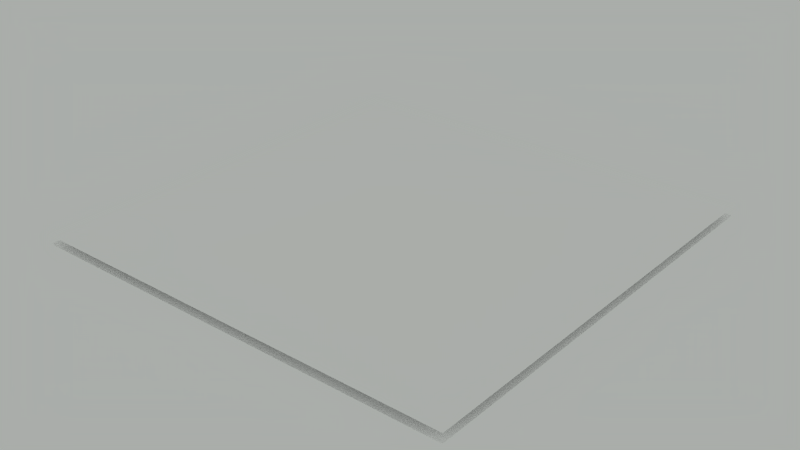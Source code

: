 # Source: c_trees0.blend  (saved by Blender 2.73.0; exported with 4.5.12 LTS)
import bpy
from mathutils import Matrix  # noqa: F401  (used for matrix-valued properties, if any)

bpy.ops.wm.read_factory_settings(use_empty=True)
scene = bpy.context.scene
scene.name = 'c_trees0'

# ---- collections
col_collection_1 = bpy.data.collections.new('Collection 1'); scene.collection.children.link(col_collection_1)

# ---- materials (node trees are filled in below, after node groups)
mat_material = bpy.data.materials.new('Material')
mat_material.alpha_threshold = 0.0
mat_material.use_transparent_shadow = False
mat_material.diffuse_color = (1.0, 1.0, 1.0, 1.0)
mat_material.roughness = 0.5
mat_material.line_color = (0.0, 0.0, 0.0, 1.0)

# ---- material node trees

# ---- world
world_world = bpy.data.worlds.new('World'); scene.world = world_world
world_world.color = (0.4, 0.42, 0.4)
world_world.use_sun_shadow = False
world_world.sun_shadow_jitter_overblur = 0.0
world_world.cycles.sampling_method = 'MANUAL'
world_world.cycles.sample_map_resolution = 256

# ---- meshes
me_c_trees0_water = bpy.data.meshes.new('c_trees0.water')
me_c_trees0_water.from_pydata([(50.0, 50.0, 0.0), (50.0, -50.0, 0.0), (-50.0, -50.0, 0.0), (-50.0, 50.0, 0.0)], [], [(0, 3, 2, 1)])
_uv = me_c_trees0_water.uv_layers.new(name='UVMap')
_uv.uv.foreach_set('vector', [-6.106, -6.106, 7.106, -6.106, 7.106, 7.106, -6.106, 7.106])
me_c_trees0_water.materials.append(mat_material)
me_c_trees0_water.use_remesh_preserve_volume = False
me_c_trees0_water.use_remesh_preserve_attributes = False
me_c_trees0_water.use_mirror_vertex_groups = False
me_c_trees0_water.update()
me_tree = bpy.data.meshes.new('tree')
me_tree.from_pydata([], [], [])
me_tree.update()
me_c_trees0_ground = bpy.data.meshes.new('c_trees0.ground')
me_c_trees0_ground.from_pydata([(50.0, 50.0, 0.0), (50.0, -50.0, 0.0), (-50.0, -50.0, 0.0), (-50.0, 50.0, 0.0)], [], [(0, 3, 2, 1)])
_uv = me_c_trees0_ground.uv_layers.new(name='UVMap')
_uv.uv.foreach_set('vector', [-6.106, -6.106, 7.106, -6.106, 7.106, 7.106, -6.106, 7.106])
me_c_trees0_ground.materials.append(mat_material)
me_c_trees0_ground.use_remesh_preserve_volume = False
me_c_trees0_ground.use_remesh_preserve_attributes = False
me_c_trees0_ground.use_mirror_vertex_groups = False
me_c_trees0_ground.update()

# ---- objects
ob_water = bpy.data.objects.new('water', me_c_trees0_water)
ob_tree_proxy_002 = bpy.data.objects.new('tree_proxy.002', me_tree)
ob_tree_proxy_001 = bpy.data.objects.new('tree_proxy.001', me_tree)
ob_ground = bpy.data.objects.new('ground', me_c_trees0_ground)

# ---- transforms, parenting, visibility, modifiers, constraints
ob_water.location = (0.0, 0.0, 2.0)
ob_water.lock_rotations_4d = False
ob_water.empty_display_type = 'ARROWS'
ob_water.lineart.crease_threshold = 0.0
ob_tree_proxy_002.location = (11.35, 11.66, 0.04159)
ob_tree_proxy_002.rotation_euler = (0.0, 0.0, -1.701)
ob_tree_proxy_002.scale = (1.416, 1.416, 1.416)
ob_tree_proxy_002.lineart.crease_threshold = 0.0
ob_tree_proxy_001.location = (-5.573, 12.26, -1.406e-08)
ob_tree_proxy_001.rotation_euler = (0.0, -0.0, -2.171)
ob_tree_proxy_001.scale = (1.294, 1.294, 1.294)
ob_tree_proxy_001.lineart.crease_threshold = 0.0
ob_ground.location = (0.0, 0.0, 0.0)
ob_ground.lock_rotations_4d = False
ob_ground.empty_display_type = 'ARROWS'
ob_ground.lineart.crease_threshold = 0.0

# ---- collection membership
col_collection_1.objects.link(ob_water)
col_collection_1.objects.link(ob_tree_proxy_002)
col_collection_1.objects.link(ob_tree_proxy_001)
col_collection_1.objects.link(ob_ground)

# ---- scene / render settings (as saved in the file)
scene.frame_start = 1; scene.frame_end = 250; scene.frame_set(1)
scene.render.engine = 'BLENDER_EEVEE_NEXT'
scene.render.image_settings.color_mode = 'RGB'
scene.render.image_settings.compression = 90
scene.render.resolution_percentage = 50
scene.render.dither_intensity = 0.0
scene.render.bake_margin = 2
scene.cycles.use_denoising = False
scene.cycles.samples = 10
scene.cycles.sampling_pattern = 'TABULATED_SOBOL'
scene.cycles.light_sampling_threshold = 0.0
scene.cycles.use_adaptive_sampling = False
scene.cycles.use_light_tree = False
scene.cycles.blur_glossy = 0.0
scene.cycles.volume_bounces = 1
scene.cycles.pixel_filter_type = 'GAUSSIAN'
scene.cycles.sample_clamp_indirect = 0.0
scene.view_settings.view_transform = 'Standard'
bpy.context.view_layer.update()

# ---- added for rendering (the .blend has no active camera): camera
cam_auto = bpy.data.cameras.new('AutoCamera')
cam_auto.lens = 50.0
cam_auto.sensor_width = 36.0
cam_auto.clip_end = 2296.58
ob_auto_camera = bpy.data.objects.new('AutoCamera', cam_auto)
scene.collection.objects.link(ob_auto_camera)
ob_auto_camera.location = (130.86, -157.032, 105.688)
ob_auto_camera.rotation_euler = (1.09748, -7.21219e-08, 0.694738)
scene.camera = ob_auto_camera
bpy.context.view_layer.update()
